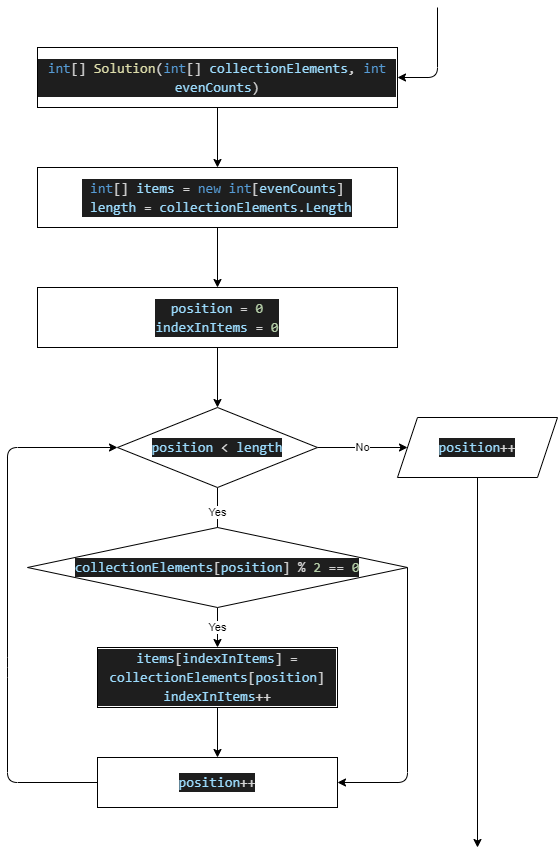

The diagram above was exported from draw.io. Its source (the exported page's mxGraphModel, read from the mxfile embedded in the PNG):
<mxGraphModel dx="1026" dy="747" grid="1" gridSize="10" guides="1" tooltips="1" connect="1" arrows="1" fold="1" page="1" pageScale="1" pageWidth="827" pageHeight="1169" math="0" shadow="0">
  <root>
    <mxCell id="0" />
    <mxCell id="1" parent="0" />
    <mxCell id="18" style="edgeStyle=none;html=1;" edge="1" parent="1" source="3" target="4">
      <mxGeometry relative="1" as="geometry" />
    </mxCell>
    <mxCell id="3" value="&#10;&#10;&lt;div style=&quot;color: rgb(212, 212, 212); background-color: rgb(30, 30, 30); font-family: consolas, &amp;quot;courier new&amp;quot;, monospace; font-weight: normal; font-size: 14px; line-height: 19px;&quot;&gt;&lt;div&gt;&lt;span style=&quot;color: #569cd6&quot;&gt;int&lt;/span&gt;&lt;span style=&quot;color: #d4d4d4&quot;&gt;[] &lt;/span&gt;&lt;span style=&quot;color: #dcdcaa&quot;&gt;Solution&lt;/span&gt;&lt;span style=&quot;color: #d4d4d4&quot;&gt;(&lt;/span&gt;&lt;span style=&quot;color: #569cd6&quot;&gt;int&lt;/span&gt;&lt;span style=&quot;color: #d4d4d4&quot;&gt;[] &lt;/span&gt;&lt;span style=&quot;color: #9cdcfe&quot;&gt;collectionElements&lt;/span&gt;&lt;span style=&quot;color: #d4d4d4&quot;&gt;, &lt;/span&gt;&lt;span style=&quot;color: #569cd6&quot;&gt;int&lt;/span&gt;&lt;span style=&quot;color: #d4d4d4&quot;&gt; &lt;/span&gt;&lt;span style=&quot;color: #9cdcfe&quot;&gt;evenCounts&lt;/span&gt;&lt;span style=&quot;color: #d4d4d4&quot;&gt;)&lt;/span&gt;&lt;/div&gt;&lt;/div&gt;&#10;&#10;" style="rounded=0;whiteSpace=wrap;html=1;" vertex="1" parent="1">
      <mxGeometry x="40" y="240" width="360" height="60" as="geometry" />
    </mxCell>
    <mxCell id="19" style="edgeStyle=none;html=1;entryX=0.5;entryY=0;entryDx=0;entryDy=0;" edge="1" parent="1" source="4" target="5">
      <mxGeometry relative="1" as="geometry" />
    </mxCell>
    <mxCell id="4" value="&lt;div style=&quot;color: rgb(212 , 212 , 212) ; background-color: rgb(30 , 30 , 30) ; font-family: &amp;#34;consolas&amp;#34; , &amp;#34;courier new&amp;#34; , monospace ; font-size: 14px ; line-height: 19px&quot;&gt;&lt;span style=&quot;color: #569cd6&quot;&gt;int&lt;/span&gt;[] &lt;span style=&quot;color: #9cdcfe&quot;&gt;items&lt;/span&gt; = &lt;span style=&quot;color: #569cd6&quot;&gt;new&lt;/span&gt; &lt;span style=&quot;color: #569cd6&quot;&gt;int&lt;/span&gt;[&lt;span style=&quot;color: #9cdcfe&quot;&gt;evenCounts&lt;/span&gt;]&lt;br&gt;&lt;div style=&quot;font-family: &amp;#34;consolas&amp;#34; , &amp;#34;courier new&amp;#34; , monospace ; line-height: 19px&quot;&gt;&amp;nbsp;&lt;span style=&quot;color: #9cdcfe&quot;&gt;length&lt;/span&gt; = &lt;span style=&quot;color: #9cdcfe&quot;&gt;collectionElements&lt;/span&gt;.&lt;span style=&quot;color: #9cdcfe&quot;&gt;Length&lt;/span&gt;&lt;/div&gt;&lt;/div&gt;" style="rounded=0;whiteSpace=wrap;html=1;" vertex="1" parent="1">
      <mxGeometry x="40" y="360" width="360" height="60" as="geometry" />
    </mxCell>
    <mxCell id="20" style="edgeStyle=none;html=1;" edge="1" parent="1" source="5" target="6">
      <mxGeometry relative="1" as="geometry" />
    </mxCell>
    <mxCell id="5" value="&lt;div style=&quot;color: rgb(212 , 212 , 212) ; background-color: rgb(30 , 30 , 30) ; font-family: &amp;#34;consolas&amp;#34; , &amp;#34;courier new&amp;#34; , monospace ; font-size: 14px ; line-height: 19px&quot;&gt;&lt;span style=&quot;color: #9cdcfe&quot;&gt;position&lt;/span&gt; = &lt;span style=&quot;color: #b5cea8&quot;&gt;0&lt;/span&gt;&lt;/div&gt;&lt;div style=&quot;color: rgb(212 , 212 , 212) ; background-color: rgb(30 , 30 , 30) ; font-family: &amp;#34;consolas&amp;#34; , &amp;#34;courier new&amp;#34; , monospace ; font-size: 14px ; line-height: 19px&quot;&gt;&lt;div style=&quot;font-family: &amp;#34;consolas&amp;#34; , &amp;#34;courier new&amp;#34; , monospace ; line-height: 19px&quot;&gt;&lt;span style=&quot;color: #9cdcfe&quot;&gt;indexInItems&lt;/span&gt; = &lt;span style=&quot;color: #b5cea8&quot;&gt;0&lt;/span&gt;&lt;/div&gt;&lt;/div&gt;" style="rounded=0;whiteSpace=wrap;html=1;" vertex="1" parent="1">
      <mxGeometry x="40" y="480" width="360" height="60" as="geometry" />
    </mxCell>
    <mxCell id="22" value="Yes" style="edgeStyle=none;html=1;" edge="1" parent="1" source="6">
      <mxGeometry relative="1" as="geometry">
        <mxPoint x="220" y="730" as="targetPoint" />
      </mxGeometry>
    </mxCell>
    <mxCell id="30" value="No" style="edgeStyle=none;html=1;" edge="1" parent="1" source="6" target="7">
      <mxGeometry relative="1" as="geometry" />
    </mxCell>
    <mxCell id="6" value="&lt;div style=&quot;color: rgb(212 , 212 , 212) ; background-color: rgb(30 , 30 , 30) ; font-family: &amp;#34;consolas&amp;#34; , &amp;#34;courier new&amp;#34; , monospace ; font-size: 14px ; line-height: 19px&quot;&gt;&lt;span style=&quot;color: #9cdcfe&quot;&gt;position&lt;/span&gt; &amp;lt; &lt;span style=&quot;color: #9cdcfe&quot;&gt;length&lt;/span&gt;&lt;/div&gt;" style="rhombus;whiteSpace=wrap;html=1;" vertex="1" parent="1">
      <mxGeometry x="120" y="600" width="200" height="80" as="geometry" />
    </mxCell>
    <mxCell id="32" style="edgeStyle=none;html=1;" edge="1" parent="1" source="7">
      <mxGeometry relative="1" as="geometry">
        <mxPoint x="480" y="1040" as="targetPoint" />
      </mxGeometry>
    </mxCell>
    <mxCell id="7" value="&lt;div style=&quot;color: rgb(212 , 212 , 212) ; background-color: rgb(30 , 30 , 30) ; font-family: &amp;#34;consolas&amp;#34; , &amp;#34;courier new&amp;#34; , monospace ; font-size: 14px ; line-height: 19px&quot;&gt;&lt;span style=&quot;color: #9cdcfe&quot;&gt;position&lt;/span&gt;++&lt;/div&gt;" style="shape=parallelogram;perimeter=parallelogramPerimeter;whiteSpace=wrap;html=1;fixedSize=1;" vertex="1" parent="1">
      <mxGeometry x="400" y="610" width="160" height="60" as="geometry" />
    </mxCell>
    <mxCell id="28" style="edgeStyle=none;html=1;entryX=0.5;entryY=0;entryDx=0;entryDy=0;" edge="1" parent="1" source="8" target="10">
      <mxGeometry relative="1" as="geometry">
        <mxPoint x="220" y="940" as="targetPoint" />
      </mxGeometry>
    </mxCell>
    <mxCell id="8" value="&lt;div style=&quot;color: rgb(212 , 212 , 212) ; background-color: rgb(30 , 30 , 30) ; font-family: &amp;#34;consolas&amp;#34; , &amp;#34;courier new&amp;#34; , monospace ; font-size: 14px ; line-height: 19px&quot;&gt;&lt;span style=&quot;color: #9cdcfe&quot;&gt;items&lt;/span&gt;[&lt;span style=&quot;color: #9cdcfe&quot;&gt;indexInItems&lt;/span&gt;] = &lt;span style=&quot;color: #9cdcfe&quot;&gt;collectionElements&lt;/span&gt;[&lt;span style=&quot;color: #9cdcfe&quot;&gt;position&lt;/span&gt;]&lt;/div&gt;&lt;div style=&quot;color: rgb(212 , 212 , 212) ; background-color: rgb(30 , 30 , 30) ; font-family: &amp;#34;consolas&amp;#34; , &amp;#34;courier new&amp;#34; , monospace ; font-size: 14px ; line-height: 19px&quot;&gt;&lt;div style=&quot;font-family: &amp;#34;consolas&amp;#34; , &amp;#34;courier new&amp;#34; , monospace ; line-height: 19px&quot;&gt;&lt;span style=&quot;color: #9cdcfe&quot;&gt;indexInItems&lt;/span&gt;++&lt;/div&gt;&lt;/div&gt;" style="rounded=0;whiteSpace=wrap;html=1;" vertex="1" parent="1">
      <mxGeometry x="100" y="840" width="240" height="60" as="geometry" />
    </mxCell>
    <mxCell id="31" style="edgeStyle=none;html=1;entryX=0;entryY=0.5;entryDx=0;entryDy=0;" edge="1" parent="1" source="10" target="6">
      <mxGeometry relative="1" as="geometry">
        <Array as="points">
          <mxPoint x="10" y="975" />
          <mxPoint x="10" y="860" />
          <mxPoint x="10" y="640" />
        </Array>
      </mxGeometry>
    </mxCell>
    <mxCell id="10" value="&lt;div style=&quot;color: rgb(212 , 212 , 212) ; background-color: rgb(30 , 30 , 30) ; font-family: &amp;#34;consolas&amp;#34; , &amp;#34;courier new&amp;#34; , monospace ; font-size: 14px ; line-height: 19px&quot;&gt;&lt;span style=&quot;color: #9cdcfe&quot;&gt;position&lt;/span&gt;++&lt;/div&gt;" style="rounded=0;whiteSpace=wrap;html=1;" vertex="1" parent="1">
      <mxGeometry x="100" y="950" width="240" height="50" as="geometry" />
    </mxCell>
    <mxCell id="27" value="Yes" style="edgeStyle=none;html=1;entryX=0.5;entryY=0;entryDx=0;entryDy=0;" edge="1" parent="1" source="25" target="8">
      <mxGeometry relative="1" as="geometry" />
    </mxCell>
    <mxCell id="35" style="edgeStyle=none;html=1;entryX=1;entryY=0.5;entryDx=0;entryDy=0;exitX=1;exitY=0.5;exitDx=0;exitDy=0;" edge="1" parent="1" source="25" target="10">
      <mxGeometry relative="1" as="geometry">
        <Array as="points">
          <mxPoint x="410" y="975" />
        </Array>
      </mxGeometry>
    </mxCell>
    <mxCell id="25" value="&lt;div style=&quot;color: rgb(212 , 212 , 212) ; background-color: rgb(30 , 30 , 30) ; font-family: &amp;#34;consolas&amp;#34; , &amp;#34;courier new&amp;#34; , monospace ; font-size: 14px ; line-height: 19px&quot;&gt;&lt;span style=&quot;color: #9cdcfe&quot;&gt;collectionElements&lt;/span&gt;[&lt;span style=&quot;color: #9cdcfe&quot;&gt;position&lt;/span&gt;] % &lt;span style=&quot;color: #b5cea8&quot;&gt;2&lt;/span&gt; == &lt;span style=&quot;color: #b5cea8&quot;&gt;0&lt;/span&gt;&lt;/div&gt;" style="rhombus;whiteSpace=wrap;html=1;" vertex="1" parent="1">
      <mxGeometry x="30" y="720" width="380" height="80" as="geometry" />
    </mxCell>
    <mxCell id="34" value="" style="endArrow=classic;html=1;entryX=1;entryY=0.5;entryDx=0;entryDy=0;" edge="1" parent="1" target="3">
      <mxGeometry width="50" height="50" relative="1" as="geometry">
        <mxPoint x="440" y="200" as="sourcePoint" />
        <mxPoint x="400" y="250" as="targetPoint" />
        <Array as="points">
          <mxPoint x="440" y="270" />
        </Array>
      </mxGeometry>
    </mxCell>
  </root>
</mxGraphModel>